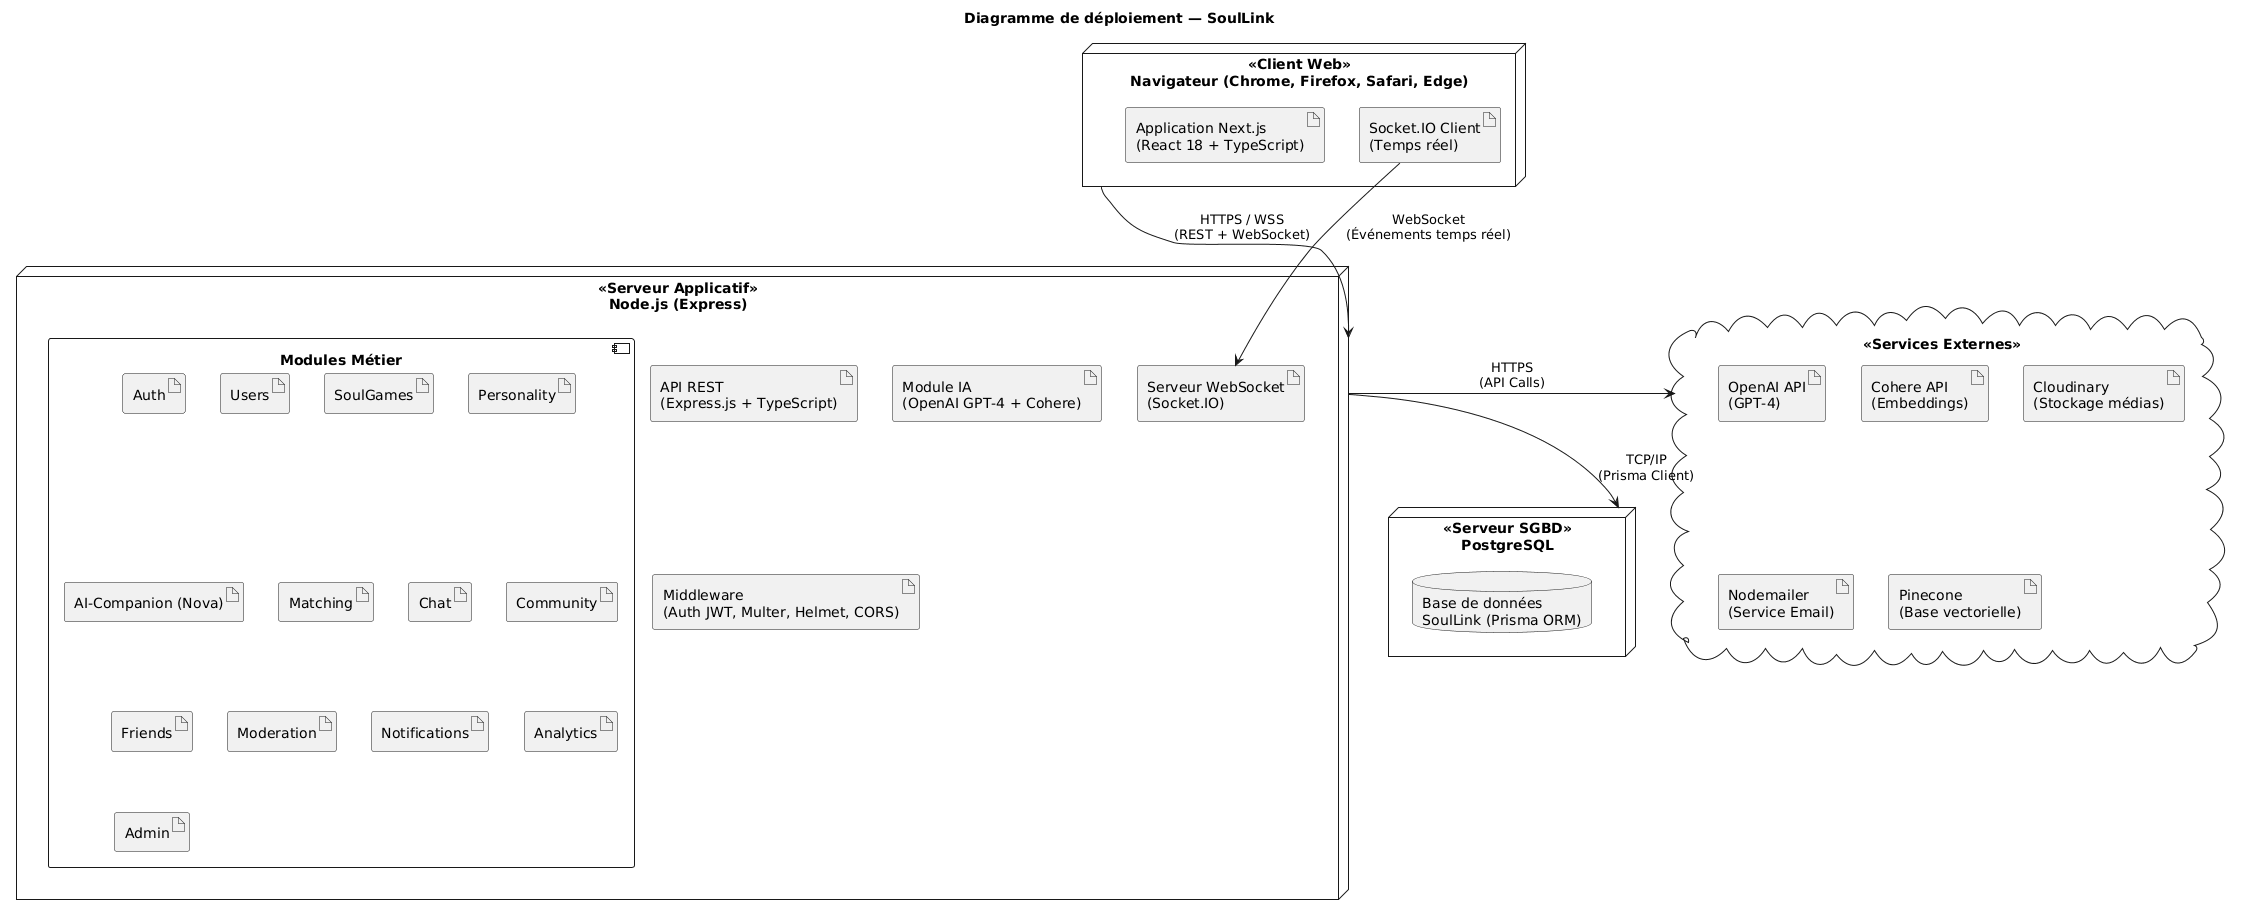

The diagram above was rendered by PlantUML. Its source (embedded in the PNG):
@startuml
title Diagramme de déploiement — SoulLink

node "<<Client Web>>\nNavigateur (Chrome, Firefox, Safari, Edge)" as client {
  artifact "Application Next.js\n(React 18 + TypeScript)" as frontend
  artifact "Socket.IO Client\n(Temps réel)" as socketClient
}

node "<<Serveur Applicatif>>\nNode.js (Express)" as appServer {
  artifact "API REST\n(Express.js + TypeScript)" as api
  artifact "Serveur WebSocket\n(Socket.IO)" as socketServer
  artifact "Module IA\n(OpenAI GPT-4 + Cohere)" as aiModule
  artifact "Middleware\n(Auth JWT, Multer, Helmet, CORS)" as middleware
  component "Modules Métier" as modules {
    artifact "Auth" as modAuth
    artifact "Users" as modUsers
    artifact "SoulGames" as modGames
    artifact "Personality" as modPersonality
    artifact "AI-Companion (Nova)" as modNova
    artifact "Matching" as modMatching
    artifact "Chat" as modChat
    artifact "Community" as modCommunity
    artifact "Friends" as modFriends
    artifact "Moderation" as modModeration
    artifact "Notifications" as modNotif
    artifact "Analytics" as modAnalytics
    artifact "Admin" as modAdmin
  }
}

node "<<Serveur SGBD>>\nPostgreSQL" as dbServer {
  database "Base de données\nSoulLink (Prisma ORM)" as db
}

cloud "<<Services Externes>>" as external {
  artifact "OpenAI API\n(GPT-4)" as openai
  artifact "Cohere API\n(Embeddings)" as cohere
  artifact "Cloudinary\n(Stockage médias)" as cloudinary
  artifact "Nodemailer\n(Service Email)" as email
  artifact "Pinecone\n(Base vectorielle)" as pinecone
}

client -down-> appServer : "HTTPS / WSS\n(REST + WebSocket)"
appServer -down-> dbServer : "TCP/IP\n(Prisma Client)"
appServer -right-> external : "HTTPS\n(API Calls)"
socketClient -down-> socketServer : "WebSocket\n(Événements temps réel)"
@enduml